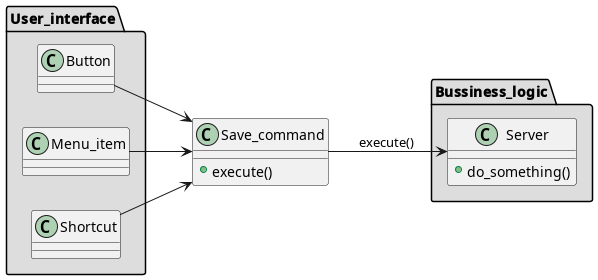

The diagram above was rendered by PlantUML. Its source (embedded in the PNG):
@startuml
left to right direction
package User_interface #DDDDDD {
  class Button {}
  class Menu_item {}
  class Shortcut {}
}

class Save_command {
  + execute()
}

package Bussiness_logic #DDDDDD {
  class Server {
    + do_something()
  }
}

Button --> Save_command
Menu_item --> Save_command
Shortcut --> Save_command
Save_command --> Server : execute()
@enduml